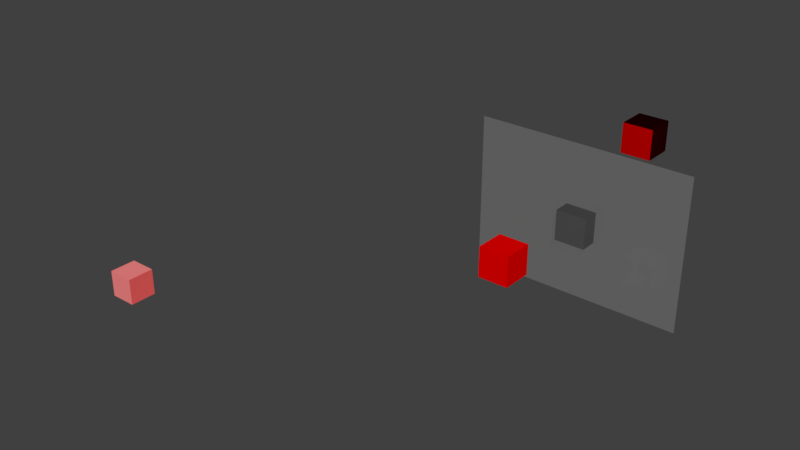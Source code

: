 # Source: cache.blend  (saved by Blender 2.79.0; exported with 4.5.12 LTS)
import bpy
from mathutils import Matrix  # noqa: F401  (used for matrix-valued properties, if any)

bpy.ops.wm.read_factory_settings(use_empty=True)
scene = bpy.context.scene
scene.name = 'Scene'

# ---- collections
col_collection_1 = bpy.data.collections.new('Collection 1'); scene.collection.children.link(col_collection_1)

# ---- materials (node trees are filled in below, after node groups)
mat_axonmaterialshade = bpy.data.materials.new('AxonMaterialShade')
mat_axonmaterialshade.alpha_threshold = 0.0
mat_axonmaterialshade.roughness = 0.5
mat_anatomymaterial = bpy.data.materials.new('AnatomyMaterial')
mat_anatomymaterial.alpha_threshold = 0.0
mat_anatomymaterial.roughness = 0.5
mat_axonmaterial = bpy.data.materials.new('AxonMaterial')
mat_axonmaterial.alpha_threshold = 0.0
mat_axonmaterial.roughness = 0.5
mat_dendritematerial = bpy.data.materials.new('DendriteMaterial')
mat_dendritematerial.alpha_threshold = 0.0
mat_dendritematerial.diffuse_color = (1.0, 0.0, 0.0, 1.0)
mat_dendritematerial.roughness = 0.5
mat_rootmaterial = bpy.data.materials.new('RootMaterial')
mat_rootmaterial.alpha_threshold = 0.0
mat_rootmaterial.roughness = 0.5
mat_slice_material = bpy.data.materials.new('Slice Material')
mat_slice_material.alpha_threshold = 0.0
mat_slice_material.roughness = 0.5

# ---- node groups
ng_opacitygroup = bpy.data.node_groups.new('OpacityGroup', 'ShaderNodeTree')
_s = ng_opacitygroup.interface.new_socket(name='Shader', in_out='OUTPUT', socket_type='NodeSocketShader')
_s = ng_opacitygroup.interface.new_socket(name='Shader', in_out='INPUT', socket_type='NodeSocketShader')
_N = ng_opacitygroup.nodes; _L = ng_opacitygroup.links
n0 = _N.new('NodeGroupOutput'); n0.name = 'Group Output'; n0.location = (287, 0)
n1 = _N.new('ShaderNodeMixShader'); n1.name = 'OpacityValue'; n1.location = (87, 36)
n1.inputs[0].default_value = 1.0
n2 = _N.new('ShaderNodeBsdfTransparent'); n2.name = 'Transparent BSDF'; n2.location = (-155, -135)
n3 = _N.new('NodeGroupInput'); n3.name = 'Group Input'; n3.location = (-149, -29)
_L.new(n2.outputs[0], n1.inputs[1])
_L.new(n1.outputs[0], n0.inputs[0])
_L.new(n3.outputs[0], n1.inputs[2])
n0.is_active_output = True
ng_shadegroup = bpy.data.node_groups.new('ShadeGroup', 'ShaderNodeTree')
_s = ng_shadegroup.interface.new_socket(name='Shader', in_out='OUTPUT', socket_type='NodeSocketShader')
_s = ng_shadegroup.interface.new_socket(name='Shader', in_out='INPUT', socket_type='NodeSocketShader')
_N = ng_shadegroup.nodes; _L = ng_shadegroup.links
n0 = _N.new('NodeGroupOutput'); n0.name = 'Group Output'; n0.location = (464, 0)
n1 = _N.new('ShaderNodeMixShader'); n1.name = 'Mix Shader'; n1.location = (248, 6)
n2 = _N.new('NodeGroupInput'); n2.name = 'Group Input'; n2.location = (-464, 0)
n3 = _N.new('ShaderNodeLayerWeight'); n3.name = 'ShadeWeight'; n3.location = (-54, 127)
n3.inputs[0].default_value = 0.25
n4 = _N.new('ShaderNodeBsdfDiffuse'); n4.name = 'ShadeColor'; n4.location = (-181, -203)
_L.new(n4.outputs[0], n1.inputs[2])
_L.new(n3.outputs[1], n1.inputs[0])
_L.new(n2.outputs[0], n1.inputs[1])
_L.new(n1.outputs[0], n0.inputs[0])
n0.is_active_output = True
ng_axongroup = bpy.data.node_groups.new('AxonGroup', 'ShaderNodeTree')
_s = ng_axongroup.interface.new_socket(name='Shader', in_out='OUTPUT', socket_type='NodeSocketShader')
_s = ng_axongroup.interface.new_socket(name='Shader', in_out='INPUT', socket_type='NodeSocketShader')
_N = ng_axongroup.nodes; _L = ng_axongroup.links
n0 = _N.new('ShaderNodeGroup'); n0.name = 'TransparencyGroup'; n0.location = (-146, -11)
n0.width = 218
n0.node_tree = ng_opacitygroup
n1 = _N.new('ShaderNodeGroup'); n1.name = 'Group'; n1.location = (146, 11)
n1.node_tree = ng_shadegroup
n2 = _N.new('NodeGroupInput'); n2.name = 'Group Input'; n2.location = (-346, 0)
n3 = _N.new('NodeGroupOutput'); n3.name = 'Group Output'; n3.location = (346, 0)
_L.new(n2.outputs[0], n0.inputs[0])
_L.new(n0.outputs[0], n1.inputs[0])
_L.new(n1.outputs[0], n3.inputs[0])
n3.is_active_output = True

# ---- material node trees
mat_axonmaterialshade.use_nodes = True; mat_axonmaterialshade.node_tree.nodes.clear()
_N = mat_axonmaterialshade.node_tree.nodes; _L = mat_axonmaterialshade.node_tree.links
n0 = _N.new('ShaderNodeOutputMaterial'); n0.name = 'Material Output'; n0.location = (633, 391)
n1 = _N.new('ShaderNodeRGB'); n1.name = 'RGB'; n1.location = (-473, 428)
n1.outputs[0].default_value = (1.0, 0.005029, 0.0, 1.0)
n2 = _N.new('ShaderNodeBsdfDiffuse'); n2.name = 'Diffuse BSDF'; n2.location = (-194, 291)
n3 = _N.new('ShaderNodeGroup'); n3.name = 'Group.001'; n3.location = (212, 377)
n3.node_tree = ng_axongroup
_L.new(n1.outputs[0], n2.inputs[0])
_L.new(n2.outputs[0], n3.inputs[0])
_L.new(n3.outputs[0], n0.inputs[0])
n0.is_active_output = True
mat_anatomymaterial.use_nodes = True; mat_anatomymaterial.node_tree.nodes.clear()
_N = mat_anatomymaterial.node_tree.nodes; _L = mat_anatomymaterial.node_tree.links
n0 = _N.new('ShaderNodeOutputMaterial'); n0.name = 'Material Output'; n0.location = (412, 407)
n1 = _N.new('ShaderNodeRGB'); n1.name = 'RGB'; n1.location = (-463, 800)
n1.outputs[0].default_value = (0.4, 0.4, 0.4, 1.0)
n2 = _N.new('ShaderNodeBsdfTransparent'); n2.name = 'Transparent BSDF.001'; n2.location = (-142, 318)
n3 = _N.new('ShaderNodeBsdfAnisotropic'); n3.name = 'Glossy BSDF'; n3.location = (-326, 520)
n3.distribution = 'GGX'
n3.inputs[1].default_value = 0.6325
n4 = _N.new('ShaderNodeMixShader'); n4.name = 'Mix Shader'; n4.location = (150, 551)
n5 = _N.new('ShaderNodeValToRGB'); n5.name = 'ColorRamp'; n5.location = (-46, 797)
while len(n5.color_ramp.elements) > 1: n5.color_ramp.elements.remove(n5.color_ramp.elements[-1])
n5.color_ramp.elements[0].position = 0.01; n5.color_ramp.elements[0].color = (0.0, 0.0, 0.0, 1.0)
_e = n5.color_ramp.elements.new(0.13); _e.color = (1.0, 1.0, 0.9822, 1.0)
n6 = _N.new('ShaderNodeLayerWeight'); n6.name = 'Layer Weight'; n6.location = (-366, -43)
n6.inputs[0].default_value = 0.035
_L.new(n6.outputs[1], n5.inputs[0])
_L.new(n1.outputs[0], n3.inputs[0])
_L.new(n3.outputs[0], n4.inputs[2])
_L.new(n2.outputs[0], n4.inputs[1])
_L.new(n4.outputs[0], n0.inputs[0])
_L.new(n5.outputs[0], n4.inputs[0])
n0.is_active_output = True
mat_axonmaterial.use_nodes = True; mat_axonmaterial.node_tree.nodes.clear()
_N = mat_axonmaterial.node_tree.nodes; _L = mat_axonmaterial.node_tree.links
n0 = _N.new('ShaderNodeOutputMaterial'); n0.name = 'Material Output'; n0.location = (300, 300)
n1 = _N.new('ShaderNodeBsdfDiffuse'); n1.name = 'Diffuse BSDF'; n1.location = (10, 300)
n2 = _N.new('ShaderNodeRGB'); n2.name = 'RGB'; n2.location = (-287, 386)
n2.outputs[0].default_value = (0.8, 0.0, 0.0, 1.0)
_L.new(n1.outputs[0], n0.inputs[0])
_L.new(n2.outputs[0], n1.inputs[0])
n0.is_active_output = True
mat_dendritematerial.use_nodes = True; mat_dendritematerial.node_tree.nodes.clear()
_N = mat_dendritematerial.node_tree.nodes; _L = mat_dendritematerial.node_tree.links
n0 = _N.new('ShaderNodeOutputMaterial'); n0.name = 'Material Output'; n0.location = (300, 300)
n1 = _N.new('ShaderNodeMixShader'); n1.name = 'Mix Shader'; n1.location = (70, 302)
n2 = _N.new('ShaderNodeLayerWeight'); n2.name = 'Layer Weight'; n2.location = (-190, 480)
n2.inputs[0].default_value = 0.9
n3 = _N.new('ShaderNodeEmission'); n3.name = 'Emission'; n3.location = (-189, 219)
n3.inputs[0].default_value = (0.0, 0.0, 0.0, 1.0)
n3.inputs[1].default_value = 20.0
n4 = _N.new('ShaderNodeBsdfDiffuse'); n4.name = 'Diffuse BSDF'; n4.location = (-241, 357)
n4.inputs[1].default_value = 100.0
n5 = _N.new('ShaderNodeRGB'); n5.name = 'RGB'; n5.location = (-456, 519)
n5.outputs[0].default_value = (1.0, 0.0, 0.0, 1.0)
_L.new(n1.outputs[0], n0.inputs[0])
_L.new(n3.outputs[0], n1.inputs[2])
_L.new(n2.outputs[1], n1.inputs[0])
_L.new(n4.outputs[0], n1.inputs[1])
_L.new(n5.outputs[0], n4.inputs[0])
n0.is_active_output = True
mat_rootmaterial.use_nodes = True; mat_rootmaterial.node_tree.nodes.clear()
_N = mat_rootmaterial.node_tree.nodes; _L = mat_rootmaterial.node_tree.links
n0 = _N.new('ShaderNodeBsdfTransparent'); n0.name = 'Transparent BSDF.001'; n0.location = (-142, 318)
n1 = _N.new('ShaderNodeRGB'); n1.name = 'RGB'; n1.location = (-463, 800)
n1.outputs[0].default_value = (0.0, 0.0, 0.0, 1.0)
n2 = _N.new('ShaderNodeLayerWeight'); n2.name = 'Layer Weight'; n2.location = (-366, -43)
n2.inputs[0].default_value = 0.06
n3 = _N.new('ShaderNodeValToRGB'); n3.name = 'ColorRamp'; n3.location = (-145, 635)
n3.color_ramp.interpolation = 'B_SPLINE'
while len(n3.color_ramp.elements) > 1: n3.color_ramp.elements.remove(n3.color_ramp.elements[-1])
n3.color_ramp.elements[0].position = 0.1; n3.color_ramp.elements[0].color = (0.0, 0.0, 0.0, 1.0)
_e = n3.color_ramp.elements.new(0.1855); _e.color = (1.0, 1.0, 0.9822, 1.0)
n4 = _N.new('ShaderNodeBsdfTransparent'); n4.name = 'Transparent BSDF'; n4.location = (81, 104)
n5 = _N.new('ShaderNodeOutputMaterial'); n5.name = 'Material Output'; n5.location = (412, 407)
n6 = _N.new('ShaderNodeMixShader'); n6.name = 'Mix Shader'; n6.location = (150, 551)
n7 = _N.new('ShaderNodeMixShader'); n7.name = 'Mix Shader.001'; n7.location = (264, 239)
n8 = _N.new('ShaderNodeLightPath'); n8.name = 'Light Path'; n8.location = (-107, -69)
n9 = _N.new('ShaderNodeValToRGB'); n9.name = 'ColorRamp.001'; n9.location = (131, -75)
while len(n9.color_ramp.elements) > 1: n9.color_ramp.elements.remove(n9.color_ramp.elements[-1])
n9.color_ramp.elements[0].position = 0.0; n9.color_ramp.elements[0].color = (0.0, 0.0, 0.0, 1.0)
_e = n9.color_ramp.elements.new(1.0); _e.color = (0.8423, 0.8423, 0.8423, 1.0)
n10 = _N.new('ShaderNodeBsdfDiffuse'); n10.name = 'Diffuse BSDF'; n10.location = (-447, 307)
_L.new(n3.outputs[0], n6.inputs[0])
_L.new(n0.outputs[0], n6.inputs[1])
_L.new(n2.outputs[1], n3.inputs[0])
_L.new(n6.outputs[0], n7.inputs[1])
_L.new(n4.outputs[0], n7.inputs[2])
_L.new(n7.outputs[0], n5.inputs[0])
_L.new(n8.outputs[12], n9.inputs[0])
_L.new(n9.outputs[0], n7.inputs[0])
_L.new(n1.outputs[0], n10.inputs[0])
_L.new(n10.outputs[0], n6.inputs[2])
n5.is_active_output = True
mat_slice_material.use_nodes = True; mat_slice_material.node_tree.nodes.clear()
_N = mat_slice_material.node_tree.nodes; _L = mat_slice_material.node_tree.links
n0 = _N.new('ShaderNodeOutputMaterial'); n0.name = 'Material Output'; n0.location = (300, 300)
n1 = _N.new('ShaderNodeBsdfTransparent'); n1.name = 'Transparent BSDF'; n1.location = (30, 139)
n2 = _N.new('ShaderNodeFresnel'); n2.name = 'Fresnel'; n2.location = (-331, 642)
n2.inputs[0].default_value = 0.5
n3 = _N.new('ShaderNodeValToRGB'); n3.name = 'ColorRamp'; n3.location = (48, 755)
while len(n3.color_ramp.elements) > 1: n3.color_ramp.elements.remove(n3.color_ramp.elements[-1])
n3.color_ramp.elements[0].position = 0.0; n3.color_ramp.elements[0].color = (0.0, 0.0, 0.0, 1.0)
_e = n3.color_ramp.elements.new(1.0); _e.color = (1.0, 1.0, 1.0, 1.0)
n4 = _N.new('ShaderNodeLightPath'); n4.name = 'Light Path'; n4.location = (-230, 111)
n5 = _N.new('ShaderNodeBsdfTransparent'); n5.name = 'Transparent BSDF.001'; n5.location = (-188, 209)
n6 = _N.new('ShaderNodeBsdfDiffuse'); n6.name = 'Diffuse BSDF'; n6.location = (-216, 347)
n6.inputs[0].default_value = (0.5, 0.5, 0.5, 1.0)
n7 = _N.new('ShaderNodeMixShader'); n7.name = 'Mix Shader'; n7.location = (289, 133)
n8 = _N.new('ShaderNodeBsdfTranslucent'); n8.name = 'Translucent BSDF'; n8.location = (-475, 343)
n9 = _N.new('ShaderNodeMixShader'); n9.name = 'Mix Shader.001'; n9.location = (76, 457)
n9.inputs[0].default_value = 0.8
n10 = _N.new('ShaderNodeMath'); n10.name = 'Math'; n10.location = (1, -30)
n10.width = 119
n10.operation = 'DIVIDE'
n10.inputs[1].default_value = 1.0
_L.new(n2.outputs[0], n3.inputs[0])
_L.new(n4.outputs[12], n10.inputs[0])
_L.new(n1.outputs[0], n7.inputs[2])
_L.new(n6.outputs[0], n9.inputs[1])
_L.new(n9.outputs[0], n7.inputs[1])
_L.new(n10.outputs[0], n7.inputs[0])
_L.new(n5.outputs[0], n9.inputs[2])
_L.new(n7.outputs[0], n0.inputs[0])
n0.is_active_output = True

# ---- world
world_world = bpy.data.worlds.new('World'); scene.world = world_world
world_world.color = (0.05088, 0.05088, 0.05088)
world_world.use_sun_shadow = False
world_world.sun_shadow_jitter_overblur = 0.0
world_world.cycles.sampling_method = 'MANUAL'

# ---- meshes
me_cube_004 = bpy.data.meshes.new('Cube.004')
me_cube_004.from_pydata([(-1.0, -1.0, -1.0), (-1.0, -1.0, 1.0), (-1.0, 1.0, -1.0), (-1.0, 1.0, 1.0), (1.0, -1.0, -1.0), (1.0, -1.0, 1.0), (1.0, 1.0, -1.0), (1.0, 1.0, 1.0)], [], [(0, 1, 3, 2), (2, 3, 7, 6), (6, 7, 5, 4), (4, 5, 1, 0), (2, 6, 4, 0), (7, 3, 1, 5)])
me_cube_004.materials.append(mat_axonmaterialshade)
me_cube_004.use_remesh_preserve_volume = False
me_cube_004.use_remesh_preserve_attributes = False
me_cube_004.use_mirror_vertex_groups = False
me_cube_004.update()
me_cube_003 = bpy.data.meshes.new('Cube.003')
me_cube_003.from_pydata([(-1.0, -1.0, -1.0), (-1.0, -1.0, 1.0), (-1.0, 1.0, -1.0), (-1.0, 1.0, 1.0), (1.0, -1.0, -1.0), (1.0, -1.0, 1.0), (1.0, 1.0, -1.0), (1.0, 1.0, 1.0)], [], [(0, 1, 3, 2), (2, 3, 7, 6), (6, 7, 5, 4), (4, 5, 1, 0), (2, 6, 4, 0), (7, 3, 1, 5)])
me_cube_003.materials.append(mat_anatomymaterial)
me_cube_003.use_remesh_preserve_volume = False
me_cube_003.use_remesh_preserve_attributes = False
me_cube_003.use_mirror_vertex_groups = False
me_cube_003.update()
me_cube_002 = bpy.data.meshes.new('Cube.002')
me_cube_002.from_pydata([(-1.0, -1.0, -1.0), (-1.0, -1.0, 1.0), (-1.0, 1.0, -1.0), (-1.0, 1.0, 1.0), (1.0, -1.0, -1.0), (1.0, -1.0, 1.0), (1.0, 1.0, -1.0), (1.0, 1.0, 1.0)], [], [(0, 1, 3, 2), (2, 3, 7, 6), (6, 7, 5, 4), (4, 5, 1, 0), (2, 6, 4, 0), (7, 3, 1, 5)])
me_cube_002.materials.append(mat_axonmaterial)
me_cube_002.use_remesh_preserve_volume = False
me_cube_002.use_remesh_preserve_attributes = False
me_cube_002.use_mirror_vertex_groups = False
me_cube_002.update()
me_cube_001 = bpy.data.meshes.new('Cube.001')
me_cube_001.from_pydata([(-1.0, -1.0, -1.0), (-1.0, -1.0, 1.0), (-1.0, 1.0, -1.0), (-1.0, 1.0, 1.0), (1.0, -1.0, -1.0), (1.0, -1.0, 1.0), (1.0, 1.0, -1.0), (1.0, 1.0, 1.0)], [], [(0, 1, 3, 2), (2, 3, 7, 6), (6, 7, 5, 4), (4, 5, 1, 0), (2, 6, 4, 0), (7, 3, 1, 5)])
me_cube_001.materials.append(mat_dendritematerial)
me_cube_001.use_remesh_preserve_volume = False
me_cube_001.use_remesh_preserve_attributes = False
me_cube_001.use_mirror_vertex_groups = False
me_cube_001.update()
me_cube = bpy.data.meshes.new('Cube')
me_cube.from_pydata([(1.0, 1.0, -1.0), (1.0, -1.0, -1.0), (-1.0, -1.0, -1.0), (-1.0, 1.0, -1.0), (1.0, 1.0, 1.0), (1.0, -1.0, 1.0), (-1.0, -1.0, 1.0), (-1.0, 1.0, 1.0)], [], [(0, 1, 2, 3), (4, 7, 6, 5), (0, 4, 5, 1), (1, 5, 6, 2), (2, 6, 7, 3), (4, 0, 3, 7)])
me_cube.materials.append(mat_rootmaterial)
me_cube.use_remesh_preserve_volume = False
me_cube.use_remesh_preserve_attributes = False
me_cube.use_mirror_vertex_groups = False
me_cube.update()
me_plane = bpy.data.meshes.new('Plane')
me_plane.from_pydata([(-1.0, -1.0, 0.0), (1.0, -1.0, 0.0), (-1.0, 1.0, 0.0), (1.0, 1.0, 0.0)], [], [(0, 1, 3, 2)])
me_plane.materials.append(mat_slice_material)
me_plane.use_remesh_preserve_volume = False
me_plane.use_remesh_preserve_attributes = False
me_plane.use_mirror_vertex_groups = False
me_plane.update()

# ---- objects
ob_cube_004 = bpy.data.objects.new('Cube.004', me_cube_004)
ob_cube_003 = bpy.data.objects.new('Cube.003', me_cube_003)
ob_cube_002 = bpy.data.objects.new('Cube.002', me_cube_002)
ob_cube_001 = bpy.data.objects.new('Cube.001', me_cube_001)
ob_cube = bpy.data.objects.new('Cube', me_cube)
ob_slice_plane = bpy.data.objects.new('Slice plane', me_plane)

# ---- transforms, parenting, visibility, modifiers, constraints
ob_cube_004.location = (-28.81, -11.64, -9.528)
ob_cube_004.lineart.crease_threshold = 0.0
ob_cube_003.location = (3.099, 2.911, -3.33)
ob_cube_003.lineart.crease_threshold = 0.0
ob_cube_002.location = (-1.788, -5.192, -0.9283)
ob_cube_002.lineart.crease_threshold = 0.0
ob_cube_001.location = (0.607, 6.074, 3.813)
ob_cube_001.lineart.crease_threshold = 0.0
ob_cube.location = (0.0, 0.0, 0.0)
ob_cube.lock_rotations_4d = False
ob_cube.empty_display_type = 'ARROWS'
ob_cube.lineart.crease_threshold = 0.0
ob_slice_plane.location = (-0.2467, 0.1261, 0.0)
ob_slice_plane.rotation_euler = (1.571, 1.571, 0.0)
ob_slice_plane.scale = (5.0, 7.0, 0.0)
ob_slice_plane.show_transparent = True
ob_slice_plane.lineart.crease_threshold = 0.0

# ---- collection membership
col_collection_1.objects.link(ob_cube_004)
col_collection_1.objects.link(ob_cube_003)
col_collection_1.objects.link(ob_cube_002)
col_collection_1.objects.link(ob_cube_001)
col_collection_1.objects.link(ob_cube)
col_collection_1.objects.link(ob_slice_plane)

# ---- scene / render settings (as saved in the file)
scene.frame_start = 1; scene.frame_end = 250; scene.frame_set(1)
scene.render.engine = 'CYCLES'
scene.render.resolution_percentage = 50
scene.render.dither_intensity = 0.0
scene.cycles.use_denoising = False
scene.cycles.samples = 128
scene.cycles.sampling_pattern = 'TABULATED_SOBOL'
scene.cycles.use_adaptive_sampling = False
scene.cycles.use_light_tree = False
scene.cycles.blur_glossy = 0.0
scene.cycles.sample_clamp_indirect = 0.0
scene.view_settings.view_transform = 'Standard'
bpy.context.view_layer.update()

# ---- added for rendering (the .blend has no active camera and no usable light): camera, sun
cam_auto = bpy.data.cameras.new('AutoCamera')
cam_auto.lens = 50.0
cam_auto.sensor_width = 36.0
cam_auto.clip_end = 1000.0
ob_auto_camera = bpy.data.objects.new('AutoCamera', cam_auto)
scene.collection.objects.link(ob_auto_camera)
ob_auto_camera.location = (29.5043, -52.0251, 30.0626)
ob_auto_camera.rotation_euler = (1.09748, -7.21219e-08, 0.694738)
scene.camera = ob_auto_camera
light_auto_sun = bpy.data.lights.new('AutoSun', 'SUN')
light_auto_sun.energy = 3.0
light_auto_sun.angle = 0.0523599
ob_auto_sun = bpy.data.objects.new('AutoSun', light_auto_sun)
scene.collection.objects.link(ob_auto_sun)
ob_auto_sun.rotation_euler = (0.872665, 0.174533, 0.523599)
bpy.context.view_layer.update()
